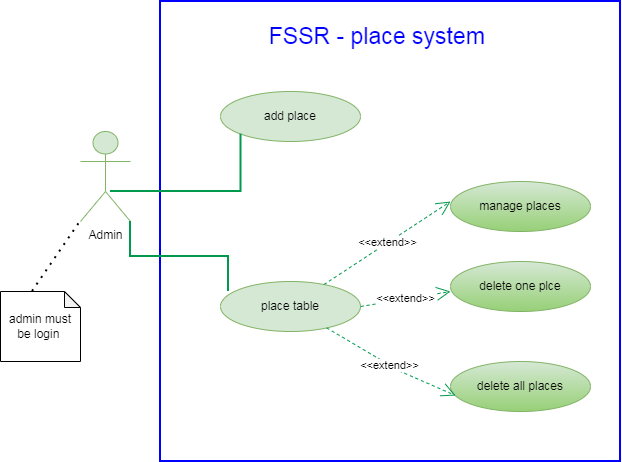

The diagram above was exported from draw.io. Its source (the exported page's mxGraphModel, read from the mxfile embedded in the PNG):
<mxGraphModel dx="860" dy="489" grid="1" gridSize="10" guides="1" tooltips="1" connect="1" arrows="1" fold="1" page="1" pageScale="1" pageWidth="850" pageHeight="1100" math="0" shadow="0">
  <root>
    <mxCell id="0" />
    <mxCell id="1" parent="0" />
    <mxCell id="_LAjB12TeLQNrWdiDYIc-1" parent="1" style="shape=umlActor;verticalLabelPosition=bottom;verticalAlign=top;html=1;fillColor=#d5e8d4;strokeColor=#82b366;" value="Admin" vertex="1">
      <mxGeometry height="90" width="50" x="350" y="360" as="geometry" />
    </mxCell>
    <mxCell id="_LAjB12TeLQNrWdiDYIc-2" parent="1" style="whiteSpace=wrap;html=1;aspect=fixed;strokeWidth=2;strokeColor=light-dark(#0000FF,#EDEDED);" value="" vertex="1">
      <mxGeometry height="460" width="460" x="430" y="230" as="geometry" />
    </mxCell>
    <mxCell id="_LAjB12TeLQNrWdiDYIc-3" parent="1" style="text;html=1;whiteSpace=wrap;align=center;verticalAlign=middle;rounded=0;fillColor=default;" value="&lt;font style=&quot;font-size: 23px; color: rgb(0, 0, 255);&quot;&gt;FSSR - place system&amp;nbsp;&lt;/font&gt;" vertex="1">
      <mxGeometry height="30" width="320" x="490" y="250" as="geometry" />
    </mxCell>
    <mxCell id="_LAjB12TeLQNrWdiDYIc-4" parent="1" style="shape=note;whiteSpace=wrap;html=1;backgroundOutline=1;darkOpacity=0.05;size=16;" value="admin must be login&amp;nbsp;" vertex="1">
      <mxGeometry height="70" width="80" x="270" y="520" as="geometry" />
    </mxCell>
    <mxCell id="_LAjB12TeLQNrWdiDYIc-5" edge="1" parent="1" source="_LAjB12TeLQNrWdiDYIc-4" style="endArrow=none;dashed=1;html=1;dashPattern=1 3;strokeWidth=2;rounded=0;exitX=0;exitY=0;exitDx=32;exitDy=0;exitPerimeter=0;entryX=0;entryY=1;entryDx=0;entryDy=0;entryPerimeter=0;" target="_LAjB12TeLQNrWdiDYIc-1" value="">
      <mxGeometry height="50" relative="1" width="50" as="geometry">
        <mxPoint x="300" y="490" as="sourcePoint" />
        <mxPoint x="350" y="440" as="targetPoint" />
      </mxGeometry>
    </mxCell>
    <mxCell id="_LAjB12TeLQNrWdiDYIc-6" parent="1" style="ellipse;whiteSpace=wrap;html=1;fillColor=#d5e8d4;strokeColor=#82b366;" value="add place" vertex="1">
      <mxGeometry height="50" width="140" x="490" y="320" as="geometry" />
    </mxCell>
    <mxCell id="_LAjB12TeLQNrWdiDYIc-7" parent="1" style="ellipse;whiteSpace=wrap;html=1;fillColor=#d5e8d4;gradientColor=#97d077;strokeColor=#82b366;" value="delete all places" vertex="1">
      <mxGeometry height="50" width="140" x="720" y="590" as="geometry" />
    </mxCell>
    <mxCell id="_LAjB12TeLQNrWdiDYIc-8" parent="1" style="ellipse;whiteSpace=wrap;html=1;fillColor=#d5e8d4;gradientColor=#97d077;strokeColor=#82b366;" value="delete one plce" vertex="1">
      <mxGeometry height="50" width="140" x="720" y="490" as="geometry" />
    </mxCell>
    <mxCell id="_LAjB12TeLQNrWdiDYIc-9" parent="1" style="ellipse;whiteSpace=wrap;html=1;fillColor=#d5e8d4;gradientColor=#97d077;strokeColor=#82b366;" value="manage places" vertex="1">
      <mxGeometry height="50" width="140" x="720" y="410" as="geometry" />
    </mxCell>
    <mxCell id="_LAjB12TeLQNrWdiDYIc-10" parent="1" style="ellipse;whiteSpace=wrap;html=1;fillColor=#d5e8d4;strokeColor=#82b366;" value="place table" vertex="1">
      <mxGeometry height="50" width="140" x="490" y="510" as="geometry" />
    </mxCell>
    <mxCell id="_LAjB12TeLQNrWdiDYIc-11" edge="1" parent="1" source="_LAjB12TeLQNrWdiDYIc-10" style="endArrow=open;endSize=12;dashed=1;html=1;rounded=0;strokeColor=#00994D;" value="&amp;lt;&amp;lt;extend&amp;gt;&amp;gt;">
      <mxGeometry relative="1" width="160" as="geometry">
        <mxPoint x="560" y="430" as="sourcePoint" />
        <mxPoint x="720" y="430" as="targetPoint" />
      </mxGeometry>
    </mxCell>
    <mxCell id="_LAjB12TeLQNrWdiDYIc-12" edge="1" parent="1" source="_LAjB12TeLQNrWdiDYIc-10" style="endArrow=open;endSize=12;dashed=1;html=1;rounded=0;exitX=1;exitY=0.5;exitDx=0;exitDy=0;strokeColor=#00994D;" value="&amp;lt;&amp;lt;extend&amp;gt;&amp;gt;">
      <mxGeometry relative="1" width="160" as="geometry">
        <mxPoint x="560" y="520" as="sourcePoint" />
        <mxPoint x="720" y="520" as="targetPoint" />
      </mxGeometry>
    </mxCell>
    <mxCell id="_LAjB12TeLQNrWdiDYIc-13" edge="1" parent="1" source="_LAjB12TeLQNrWdiDYIc-10" style="endArrow=open;endSize=12;dashed=1;html=1;rounded=0;entryX=0.036;entryY=0.68;entryDx=0;entryDy=0;entryPerimeter=0;strokeColor=#00994D;" target="_LAjB12TeLQNrWdiDYIc-7" value="&amp;lt;&amp;lt;extend&amp;gt;&amp;gt;">
      <mxGeometry relative="1" width="160" as="geometry">
        <Array as="points">
          <mxPoint x="670" y="600" />
        </Array>
        <mxPoint x="610" y="490" as="sourcePoint" />
        <mxPoint x="770" y="490" as="targetPoint" />
      </mxGeometry>
    </mxCell>
    <mxCell id="_LAjB12TeLQNrWdiDYIc-14" edge="1" parent="1" style="endArrow=none;html=1;edgeStyle=orthogonalEdgeStyle;rounded=0;entryX=0;entryY=1;entryDx=0;entryDy=0;strokeColor=light-dark(#00994D,#EDEDED);strokeWidth=2;" target="_LAjB12TeLQNrWdiDYIc-6" value="">
      <mxGeometry relative="1" as="geometry">
        <mxPoint x="380" y="420" as="sourcePoint" />
        <mxPoint x="540" y="420" as="targetPoint" />
      </mxGeometry>
    </mxCell>
    <mxCell id="_LAjB12TeLQNrWdiDYIc-15" edge="1" parent="1" source="_LAjB12TeLQNrWdiDYIc-1" style="endArrow=none;html=1;edgeStyle=orthogonalEdgeStyle;rounded=0;exitX=1;exitY=1;exitDx=0;exitDy=0;exitPerimeter=0;strokeColor=light-dark(#00994D,#EDEDED);strokeWidth=2;" value="">
      <mxGeometry relative="1" as="geometry">
        <mxPoint x="370" y="567" as="sourcePoint" />
        <mxPoint x="498" y="520" as="targetPoint" />
      </mxGeometry>
    </mxCell>
  </root>
</mxGraphModel>